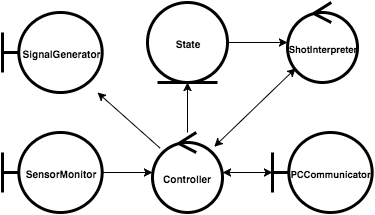

The diagram above was exported from draw.io. Its source (the exported page's mxGraphModel, read from the mxfile embedded in the PNG):
<mxGraphModel dx="950" dy="598" grid="1" gridSize="10" guides="1" tooltips="1" connect="1" arrows="1" fold="1" page="1" pageScale="1" pageWidth="826" pageHeight="1169" background="#ffffff" math="0" shadow="0">
  <root>
    <mxCell id="0" />
    <mxCell id="1" parent="0" />
    <mxCell id="2" value="&lt;span style=&quot;font-size: 10px&quot;&gt;&lt;b&gt;SensorMonitor&lt;/b&gt;&lt;/span&gt;" style="shape=umlBoundary;whiteSpace=wrap;html=1;rounded=0;labelBackgroundColor=#ffffff;strokeWidth=3;fillColor=none;gradientColor=none;fontSize=15;align=center;" vertex="1" parent="1">
      <mxGeometry x="40" y="200" width="100" height="80" as="geometry" />
    </mxCell>
    <mxCell id="3" value="&lt;b&gt;&lt;font style=&quot;font-size: 10px&quot;&gt;State&lt;/font&gt;&lt;/b&gt;" style="ellipse;shape=umlEntity;whiteSpace=wrap;html=1;rounded=0;labelBackgroundColor=#ffffff;strokeWidth=3;fillColor=none;gradientColor=none;fontSize=15;align=center;" vertex="1" parent="1">
      <mxGeometry x="185" y="70" width="80" height="80" as="geometry" />
    </mxCell>
    <mxCell id="4" value="&lt;b&gt;&lt;font style=&quot;font-size: 10px&quot;&gt;Controller&lt;/font&gt;&lt;/b&gt;" style="ellipse;shape=umlControl;whiteSpace=wrap;html=1;rounded=0;labelBackgroundColor=#ffffff;strokeWidth=3;fillColor=none;gradientColor=none;fontSize=15;align=center;" vertex="1" parent="1">
      <mxGeometry x="190" y="200" width="70" height="80" as="geometry" />
    </mxCell>
    <mxCell id="5" value="&lt;b&gt;&lt;font style=&quot;font-size: 9.5px&quot;&gt;PCCommunicator&lt;/font&gt;&lt;/b&gt;" style="shape=umlBoundary;whiteSpace=wrap;html=1;rounded=0;labelBackgroundColor=none;strokeWidth=3;fillColor=none;gradientColor=none;fontSize=15;align=center;" vertex="1" parent="1">
      <mxGeometry x="310" y="200" width="100" height="80" as="geometry" />
    </mxCell>
    <mxCell id="6" value="&lt;b&gt;&lt;font style=&quot;font-size: 10px&quot;&gt;SignalGenerator&lt;/font&gt;&lt;/b&gt;" style="shape=umlBoundary;whiteSpace=wrap;html=1;rounded=0;labelBackgroundColor=none;strokeWidth=3;fillColor=none;gradientColor=none;fontSize=15;align=center;" vertex="1" parent="1">
      <mxGeometry x="40" y="80" width="100" height="80" as="geometry" />
    </mxCell>
    <mxCell id="7" value="&lt;b&gt;&lt;font style=&quot;font-size: 9.5px&quot;&gt;ShotInterpreter&lt;/font&gt;&lt;/b&gt;" style="ellipse;shape=umlControl;whiteSpace=wrap;html=1;rounded=0;labelBackgroundColor=none;strokeWidth=3;fillColor=none;gradientColor=none;fontSize=15;align=center;" vertex="1" parent="1">
      <mxGeometry x="325" y="70" width="70" height="80" as="geometry" />
    </mxCell>
    <mxCell id="8" value="" style="endArrow=classic;html=1;strokeColor=#000000;strokeWidth=1;fontSize=15;" edge="1" parent="1" source="2" target="4">
      <mxGeometry width="50" height="50" relative="1" as="geometry">
        <mxPoint x="40" y="350" as="sourcePoint" />
        <mxPoint x="90" y="300" as="targetPoint" />
      </mxGeometry>
    </mxCell>
    <mxCell id="9" value="" style="endArrow=classic;html=1;strokeColor=#000000;strokeWidth=1;fontSize=15;" edge="1" parent="1" source="4" target="3">
      <mxGeometry width="50" height="50" relative="1" as="geometry">
        <mxPoint x="40" y="350" as="sourcePoint" />
        <mxPoint x="90" y="300" as="targetPoint" />
      </mxGeometry>
    </mxCell>
    <mxCell id="10" value="" style="endArrow=classic;html=1;strokeColor=#000000;strokeWidth=1;fontSize=15;" edge="1" parent="1" source="4" target="6">
      <mxGeometry width="50" height="50" relative="1" as="geometry">
        <mxPoint x="40" y="350" as="sourcePoint" />
        <mxPoint x="90" y="300" as="targetPoint" />
      </mxGeometry>
    </mxCell>
    <mxCell id="11" value="" style="endArrow=classic;html=1;strokeColor=#000000;strokeWidth=1;fontSize=15;" edge="1" parent="1" source="3" target="7">
      <mxGeometry width="50" height="50" relative="1" as="geometry">
        <mxPoint x="40" y="350" as="sourcePoint" />
        <mxPoint x="90" y="300" as="targetPoint" />
      </mxGeometry>
    </mxCell>
    <mxCell id="13" value="" style="endArrow=classic;startArrow=classic;html=1;strokeColor=#000000;strokeWidth=1;fontSize=15;" edge="1" parent="1" source="4" target="5">
      <mxGeometry width="50" height="50" relative="1" as="geometry">
        <mxPoint x="40" y="350" as="sourcePoint" />
        <mxPoint x="90" y="300" as="targetPoint" />
      </mxGeometry>
    </mxCell>
    <mxCell id="15" value="" style="endArrow=classic;startArrow=classic;html=1;strokeColor=#000000;strokeWidth=1;fontSize=15;" edge="1" parent="1" source="4" target="7">
      <mxGeometry width="50" height="50" relative="1" as="geometry">
        <mxPoint x="40" y="350" as="sourcePoint" />
        <mxPoint x="90" y="300" as="targetPoint" />
      </mxGeometry>
    </mxCell>
  </root>
</mxGraphModel>